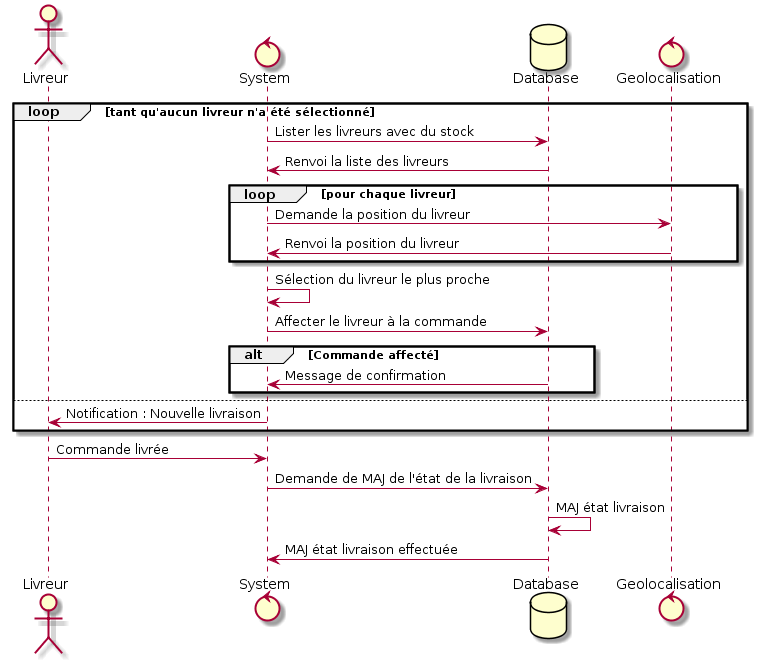

The diagram above was rendered by PlantUML. Its source (embedded in the PNG):
@startuml
actor Livreur
control System
database Database
control Geolocalisation

loop tant qu'aucun livreur n'a été sélectionné
    System -> Database : Lister les livreurs avec du stock
    Database -> System : Renvoi la liste des livreurs
    loop pour chaque livreur
        System -> Geolocalisation : Demande la position du livreur
        Geolocalisation -> System : Renvoi la position du livreur
    end
    System -> System : Sélection du livreur le plus proche
    System -> Database : Affecter le livreur à la commande
    alt Commande affecté
         Database -> System : Message de confirmation
    end
else
    System -> Livreur : Notification : Nouvelle livraison
end

Livreur -> System : Commande livrée
System -> Database : Demande de MAJ de l'état de la livraison
Database -> Database : MAJ état livraison
Database -> System : MAJ état livraison effectuée
@enduml